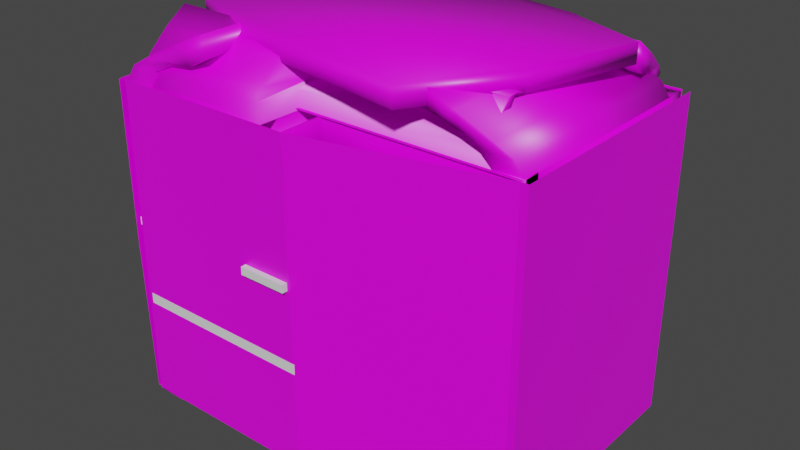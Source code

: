 # Source: Room2_6.blend  (saved by Blender 2.90.8; exported with 4.5.12 LTS)
import bpy
from mathutils import Matrix  # noqa: F401  (used for matrix-valued properties, if any)

bpy.ops.wm.read_factory_settings(use_empty=True)
scene = bpy.context.scene
scene.name = 'Scene'

# ---- collections
col_collection = bpy.data.collections.new('Collection'); scene.collection.children.link(col_collection)

# ---- images (referenced by path relative to the original .blend; pixels are not part of the script)
import os
ASSET_DIR = os.environ.get("B2B_ASSET_DIR", "")  # directory of the original .blend (textures are referenced by path, not embedded)
HERE = os.path.dirname(os.path.abspath(__file__))  # packed textures are extracted next to this script under _unpacked/

def load_image(name, relpath, width, height, colorspace="sRGB"):
    """Load a texture the original file referenced (path relative to the .blend, or extracted next to this script)."""
    p = next((c for c in (os.path.join(HERE, relpath), os.path.join(ASSET_DIR, relpath)) if relpath and os.path.exists(c)), "")
    if p:
        img = bpy.data.images.load(p, check_existing=True)
        img.name = name
    else:  # same state as the original file: an image datablock whose file is absent (Cycles renders it pink)
        img = bpy.data.images.new(name, width, height)
        img.source = "FILE"
        img.filepath = "//" + (relpath or name)
    img.colorspace_settings.name = colorspace
    return img
img_basecolor = load_image('baseColor', '', 2048, 2048, 'sRGB')
img_425_jpg = load_image('425.jpg', '425.jpg', 1024, 1024, 'sRGB')
img_medieval_blocks_03_diff_2k_jpg = load_image('medieval_blocks_03_diff_2k.jpg', 'textures/medieval_blocks_03_2k_jpg/medieval_blocks_03_diff_2k.jpg', 1024, 1024, 'sRGB')

# ---- materials (node trees are filled in below, after node groups)
mat_material = bpy.data.materials.new('Material')
mat_material.alpha_threshold = 0.0
mat_material.use_transparent_shadow = False
mat_material.line_color = (0.0, 0.0, 0.0, 1.0)
mat_material_004 = bpy.data.materials.new('Material.004')
mat_material_004.alpha_threshold = 0.0
mat_material_004.use_transparent_shadow = False
mat_material_004.line_color = (0.0, 0.0, 0.0, 1.0)

# ---- material node trees
mat_material.use_nodes = True; mat_material.node_tree.nodes.clear()
_N = mat_material.node_tree.nodes; _L = mat_material.node_tree.links
n0 = _N.new('ShaderNodeOutputMaterial'); n0.name = 'Material Output'; n0.location = (300, 300)
n1 = _N.new('ShaderNodeTexImage'); n1.name = 'Image Texture'; n1.location = (-364, 139)
n1.image = img_basecolor
n2 = _N.new('ShaderNodeTexImage'); n2.name = 'Image Texture.001'; n2.location = (-632, 249)
n2.image = img_425_jpg
n3 = _N.new('ShaderNodeBsdfPrincipled'); n3.name = 'Principled BSDF'; n3.location = (10, 300)
n3.distribution = 'GGX'
n3.subsurface_method = 'BURLEY'
n3.inputs[2].default_value = 0.4
n3.inputs[3].default_value = 1.45
n3.inputs[27].default_value = (0.0, 0.0, 0.0, 1.0)
n3.inputs[28].default_value = 1.0
n4 = _N.new('ShaderNodeTexImage'); n4.name = 'Image Texture.002'; n4.location = (-557, -165)
n4.image = img_medieval_blocks_03_diff_2k_jpg
_L.new(n3.outputs[0], n0.inputs[0])
_L.new(n4.outputs[0], n3.inputs[0])
n0.is_active_output = True
mat_material_004.use_nodes = True; mat_material_004.node_tree.nodes.clear()
_N = mat_material_004.node_tree.nodes; _L = mat_material_004.node_tree.links
n0 = _N.new('ShaderNodeOutputMaterial'); n0.name = 'Material Output'; n0.location = (300, 300)
n1 = _N.new('ShaderNodeBsdfPrincipled'); n1.name = 'Principled BSDF'; n1.location = (10, 300)
n1.distribution = 'GGX'
n1.subsurface_method = 'BURLEY'
n1.inputs[2].default_value = 0.4
n1.inputs[3].default_value = 1.45
n1.inputs[27].default_value = (0.0, 0.0, 0.0, 1.0)
n1.inputs[28].default_value = 1.0
_L.new(n1.outputs[0], n0.inputs[0])
n0.is_active_output = True

# ---- world
world_world = bpy.data.worlds.new('World'); scene.world = world_world
world_world.use_nodes = True; world_world.node_tree.nodes.clear()
_N = world_world.node_tree.nodes; _L = world_world.node_tree.links
n0 = _N.new('ShaderNodeOutputWorld'); n0.name = 'World Output'; n0.location = (300, 300)
n1 = _N.new('ShaderNodeBackground'); n1.name = 'Background'; n1.location = (10, 300)
n1.inputs[0].default_value = (0.05088, 0.05088, 0.05088, 1.0)
_L.new(n1.outputs[0], n0.inputs[0])
n0.is_active_output = True
world_world.color = (0.05088, 0.05088, 0.05088)
world_world.use_sun_shadow = False
world_world.sun_shadow_jitter_overblur = 0.0

# ---- meshes
me_cube_006 = bpy.data.meshes.new('Cube.006')
me_cube_006.from_pydata([(125.7, 2.082, 1.264), (125.7, 2.082, -1.0), (125.7, -1.39, 1.264), (125.7, -1.39, -1.0), (122.7, 2.082, 1.264), (122.7, 2.082, -1.0), (122.7, -1.39, 1.264), (122.7, -1.39, -1.0), (122.7, -1.34, -1.0), (125.7, -1.34, 1.264), (122.7, -1.34, 1.264), (125.7, -1.34, -1.0), (122.7, 2.017, 1.264), (125.7, 2.017, -1.0), (122.7, 2.017, -1.0), (125.7, 2.017, 1.264), (122.7, 0.1099, -1.0), (125.7, 0.09436, -1.0), (125.7, 0.5929, -1.0), (122.7, 0.5929, -1.0), (125.7, 2.082, 0.9056), (125.7, -1.39, 0.9056), (125.7, 2.082, 1.264), (125.7, -1.39, 1.264), (122.7, -1.39, 1.264), (125.7, -1.34, 1.264), (122.7, -1.34, 1.264), (122.7, 2.017, 1.264), (125.7, 2.017, 1.264), (125.7, 0.06489, 1.264), (125.7, 0.6824, 1.264), (125.7, 0.332, 1.264), (125.7, -1.39, 3.438), (122.7, -1.39, 3.438), (125.7, -1.34, 3.438), (122.7, 2.017, 3.438), (125.7, 2.082, 3.438), (125.7, 0.06483, 3.438), (122.7, -1.34, 3.438), (125.7, 2.017, 3.438), (125.7, 0.3319, 3.438), (125.7, 0.6823, 3.438)], [], [(6, 21, 2), (7, 8, 11), (11, 9, 21, 3), (8, 16, 17), (14, 5, 1), (14, 13, 18), (21, 7, 3), (7, 21, 6), (7, 11, 3), (21, 9, 2), (20, 0, 15, 13, 1), (8, 17, 11), (14, 1, 13), (15, 9, 11, 13), (14, 18, 19), (16, 8, 10, 12, 14, 19), (28, 22, 36, 39), (27, 26, 38, 35), (30, 28, 39, 41, 40, 37, 34, 25, 29, 31), (24, 23, 32, 33), (23, 25, 34, 32), (20, 1, 5, 4, 0)])
_uv = me_cube_006.uv_layers.new(name='UVMap')
_uv.uv.foreach_set('vector', [1.302, 0.5112, 1.302, 0.3267, 1.302, 0.5112, 1.302, -0.6547, 1.277, -0.6547, 1.277, -0.6547, 1.277, -0.6547, 1.277, 0.5112, 1.302, 0.3267, 1.302, -0.6547, 1.277, -0.6547, 0.5653, -0.6547, 0.573, -0.6547, -0.3711, -0.6547, -0.403, -0.6547, -0.403, -0.6547, -0.3711, -0.6547, -0.3711, -0.6547, 0.3281, -0.6547, 1.302, 0.3267, 1.302, -0.6547, 1.302, -0.6547, 1.302, -0.6547, 1.302, 0.3267, 1.302, 0.5112, 1.302, -0.6547, 1.277, -0.6547, 1.302, -0.6547, 1.302, 0.3267, 1.277, 0.5112, 1.302, 0.5112, -0.403, 0.3267, -0.403, 0.5112, -0.3711, 0.5112, -0.3711, -0.6547, -0.403, -0.6547, 1.277, -0.6547, 0.573, -0.6547, 1.277, -0.6547, -0.3711, -0.6547, -0.403, -0.6547, -0.3711, -0.6547, -0.3711, 0.5112, 1.277, 0.5112, 1.277, -0.6547, -0.3711, -0.6547, -0.3711, -0.6547, 0.3281, -0.6547, 0.3281, -0.6547, 0.5653, -0.6547, 1.277, -0.6547, 1.277, 0.5112, -0.3711, 0.5112, -0.3711, -0.6547, 0.3281, -0.6547, -0.3711, 0.5112, -0.403, 0.5112, -0.403, 1.631, -0.3711, 1.631, -0.3711, 0.5112, 1.277, 0.5112, 1.277, 1.631, -0.3711, 1.631, 0.2842, 0.5112, -0.3711, 0.5112, -0.3711, 1.631, 0.2842, 1.631, 0.4563, 1.631, 0.5875, 1.631, 1.277, 1.631, 1.277, 0.5112, 0.5874, 0.5112, 0.4563, 0.5112, 1.302, 0.5112, 1.302, 0.5112, 1.302, 1.631, 1.302, 1.631, 1.302, 0.5112, 1.277, 0.5112, 1.277, 1.631, 1.302, 1.631, -0.403, 0.3267, -0.403, -0.6547, -0.403, -0.6547, -0.403, 0.5112, -0.403, 0.5112])
me_cube_006.materials.append(mat_material)
me_cube_006.use_remesh_preserve_volume = False
me_cube_006.use_remesh_preserve_attributes = False
me_cube_006.use_mirror_vertex_groups = False
me_cube_006.update()
me_cube_002 = bpy.data.meshes.new('Cube.002')
me_cube_002.from_pydata([(-30.6, 2.082, 1.264), (-30.6, -2.046, 1.255), (-27.6, -1.884, -1.0), (-30.6, -1.995, -1.0), (-30.6, 1.997, -1.0), (-27.6, 1.997, -1.0), (-30.6, 1.997, 3.438), (-30.6, 2.082, 3.438), (-27.6, 1.997, 3.438), (-27.6, -1.885, 3.438), (-30.6, -2.047, 3.429), (-30.6, -1.995, 3.438), (-27.47, 2.082, 1.264), (-27.47, 2.082, -1.0), (-28.89, -1.39, 1.264), (-28.89, -1.39, -1.0), (-30.47, 2.082, 1.264), (-30.47, 2.082, -1.0), (-30.47, -1.39, 1.264), (-30.47, -1.39, -1.0), (-30.47, -1.34, -1.0), (-27.47, -1.34, 1.264), (-27.47, -1.34, -1.0), (-27.47, 2.017, -1.0), (-30.47, 2.017, -1.0), (-27.47, 2.017, 1.264), (-27.47, 2.082, 0.9056), (-28.89, -1.39, 0.9056), (-27.47, -1.34, 0.9056), (-27.47, 2.017, 0.9056)], [], [(3, 1, 10, 11), (2, 5, 8, 9), (4, 3, 11, 6), (0, 4, 6, 7), (19, 20, 22), (27, 28, 21), (26, 12, 16), (24, 17, 13), (29, 26, 12), (23, 26, 13), (15, 22, 28), (19, 22, 15), (27, 21, 14), (16, 17, 26), (17, 13, 26), (24, 13, 23), (29, 12, 25), (5, 2, 3, 4), (23, 29, 26), (15, 28, 27), (18, 19, 15, 27, 14)])
_uv = me_cube_002.uv_layers.new(name='UVMap')
_uv.uv.foreach_set('vector', [-0.4302, -0.6015, -0.4605, 0.7828, -0.4606, 2.117, -0.4302, 2.122, -0.4302, -0.6015, 1.522, -0.6015, 1.522, 2.122, -0.4302, 2.122, 1.522, -0.6015, -0.4302, -0.6015, -0.4302, 2.122, 1.522, 2.122, 1.572, 0.7881, 1.522, -0.6015, 1.522, 2.122, 1.572, 2.122, -0.4605, -0.6014, -0.431, -0.6014, -0.431, -0.6014, -0.4605, 0.5683, -0.431, 0.5683, -0.431, 0.7881, 1.572, 0.5683, 1.572, 0.7881, 1.572, 0.7881, 1.534, -0.6014, 1.572, -0.6014, 1.572, -0.6014, 1.534, 0.5683, 1.572, 0.5683, 1.572, 0.7881, 1.534, -0.6014, 1.572, 0.5683, 1.572, -0.6014, -0.4605, -0.6014, -0.431, -0.6014, -0.431, 0.5683, -0.4605, -0.6014, -0.431, -0.6014, -0.4605, -0.6014, -0.4605, 0.5683, -0.431, 0.7881, -0.4605, 0.7881, 1.572, 0.7881, 1.572, -0.6014, 1.572, 0.5683, 1.572, -0.6014, 1.572, -0.6014, 1.572, 0.5683, 1.534, -0.6014, 1.572, -0.6014, 1.534, -0.6014, 1.534, 0.5683, 1.572, 0.7881, 1.534, 0.7881, 1.522, -0.6015, -0.4302, -0.6015, -0.4302, -0.6015, 1.522, -0.6015, 1.534, -0.6014, 1.534, 0.5683, 1.572, 0.5683, -0.4605, -0.6014, -0.431, 0.5683, -0.4605, 0.5683, -0.4605, 0.7881, -0.4605, -0.6014, -0.4605, -0.6014, -0.4605, 0.5683, -0.4605, 0.7881])
me_cube_002.materials.append(mat_material)
me_cube_002.materials.append(mat_material_004)
me_cube_002.use_remesh_preserve_volume = False
me_cube_002.use_remesh_preserve_attributes = False
me_cube_002.use_mirror_vertex_groups = False
me_cube_002.update()
me_cube_004 = bpy.data.meshes.new('Cube.004')
me_cube_004.from_pydata([(-28.8, -2.006, 1.264), (-28.8, -2.006, -1.0), (-28.8, -2.007, 1.264), (-28.8, -2.007, -1.0), (122.7, -1.39, 1.264), (122.7, -1.39, -1.0), (122.7, -1.34, -1.0), (122.7, -1.34, 1.264), (122.7, -1.39, 3.438), (122.7, -1.34, 3.438), (-28.8, -2.008, 3.438), (-28.8, -2.006, 3.438), (-27.6, -1.339, 3.438), (-30.6, -1.39, 3.429), (-30.6, -1.339, 3.438), (122.7, -1.39, 3.438), (122.7, -1.34, 3.438), (-28.8, -1.339, 3.438), (-28.8, -1.39, 3.438), (46.93, -1.339, 1.264), (46.93, -1.339, -1.0), (46.93, -1.339, 3.438), (46.4, -1.392, 1.264), (46.4, -1.392, -1.0), (46.4, -1.392, 3.438), (46.93, -2.006, 1.264), (46.93, -2.006, -1.0), (46.93, -2.006, 3.438), (46.4, -2.008, 1.264), (46.4, -2.008, -1.0), (46.4, -2.008, 3.438)], [], [(28, 29, 3, 2), (26, 5, 4, 25), (25, 4, 8, 27), (28, 2, 10, 30), (13, 18, 15, 16, 17, 12, 14), (7, 19, 21, 9), (7, 6, 20, 19), (19, 22, 24, 21), (19, 20, 23, 22), (0, 25, 27, 11), (1, 26, 25, 0), (22, 28, 30, 24), (22, 23, 29, 28)])
_uv = me_cube_004.uv_layers.new(name='UVMap')
_uv.uv.foreach_set('vector', [0.4158, 0.5192, 0.4158, -0.7933, 1.928, -0.7933, 1.928, 0.5192, 0.4053, -0.7933, -1.117, -0.7933, -1.117, 0.5192, 0.4053, 0.5192, 0.4053, 0.5192, -1.117, 0.5192, -1.117, 1.779, 0.4053, 1.779, 0.4158, 0.5192, 1.928, 0.5192, 1.928, 1.779, 0.4159, 1.779, 1.964, 1.774, 1.928, 1.779, -1.117, 1.779, -1.117, 1.779, 1.928, 1.779, 1.903, 1.779, 1.964, 1.779, -1.117, 0.5192, 0.4053, 0.5192, 0.4053, 1.779, -1.117, 1.779, -1.117, 0.5192, -1.117, -0.7933, 0.4053, -0.7933, 0.4053, 0.5192, 0.5871, 0.3148, 0.6168, 0.3148, 0.6168, 1.594, 0.5871, 1.594, 0.5871, 0.3148, 0.5871, -1.017, 0.6168, -1.017, 0.6168, 0.3148, 1.928, 0.5192, 0.4053, 0.5192, 0.4053, 1.779, 1.928, 1.779, 1.928, -0.7933, 0.4053, -0.7933, 0.4053, 0.5192, 1.928, 0.5192, 0.6168, 0.3148, 0.9624, 0.3148, 0.9624, 1.594, 0.6168, 1.594, 0.6168, 0.3148, 0.6168, -1.017, 0.9624, -1.017, 0.9624, 0.3148])
me_cube_004.materials.append(mat_material)
me_cube_004.use_remesh_preserve_volume = False
me_cube_004.use_remesh_preserve_attributes = False
me_cube_004.use_mirror_vertex_groups = False
me_cube_004.update()
me_cube_008 = bpy.data.meshes.new('Cube.008')
me_cube_008.from_pydata([(-27.6, 2.082, 1.264), (-27.6, 2.082, -1.0), (122.7, 2.082, 1.264), (122.7, 2.082, -1.0), (-27.6, 1.997, -1.0), (-27.6, 1.997, 1.264), (122.7, 2.017, 1.264), (122.7, 2.017, -1.0), (-27.6, 2.082, 3.438), (-27.6, 1.997, 3.438), (122.7, 2.017, 3.438), (122.7, 2.082, 3.438)], [], [(4, 7, 6), (3, 1, 0), (4, 6, 5), (3, 0, 2), (2, 0, 8, 11), (5, 6, 10, 9)])
_uv = me_cube_008.uv_layers.new(name='UVMap')
_uv.uv.foreach_set('vector', [-1.018, -0.7242, 2.083, -0.7242, 2.083, 0.6235, 2.083, -0.7242, -1.018, -0.7242, -1.018, 0.6235, -1.018, -0.7242, 2.083, 0.6235, -1.018, 0.6235, 2.083, -0.7242, -1.018, 0.6235, 2.083, 0.6235, 2.083, 0.6235, -1.018, 0.6235, -1.018, 1.917, 2.083, 1.917, -1.018, 0.6235, 2.083, 0.6235, 2.083, 1.917, -1.018, 1.917])
me_cube_008.materials.append(mat_material)
me_cube_008.use_remesh_preserve_volume = False
me_cube_008.use_remesh_preserve_attributes = False
me_cube_008.use_mirror_vertex_groups = False
me_cube_008.update()
me_cube_011 = bpy.data.meshes.new('Cube.011')
me_cube_011.from_pydata([(-1.0, -1.0, 12.8), (1.0, -1.0, 12.8), (-1.0, -23.55, 12.8), (1.0, -23.55, 12.8), (-2.97, -1.914, 17.3), (-3.881, -1.914, 16.32), (-2.97, -24.46, 17.3), (-3.881, -24.46, 16.32), (-1.513, -24.0, 14.5), (-1.513, -1.457, 14.5), (0.487, -1.457, 14.5), (0.487, -24.0, 14.5), (-2.661, -24.23, 15.53), (-0.6615, -1.686, 15.53), (-2.661, -1.686, 15.53), (-0.6615, -24.23, 15.53), (-5.309, -1.914, 18.95), (-5.588, -1.914, 16.97), (-5.309, -24.46, 18.95), (-5.588, -24.46, 16.97), (-1.0, -23.67, 12.8), (-23.55, -26.57, 12.8), (-23.55, -28.57, 12.8), (-1.914, -19.7, 17.3), (-24.46, -24.6, 17.3), (-24.46, -23.37, 15.72), (-24.0, -26.06, 14.5), (-1.457, -23.16, 14.5), (-24.0, -28.06, 14.5), (-24.12, -25.06, 15.53), (-1.686, -22.01, 15.53), (-24.23, -26.91, 15.53), (-1.914, -18.36, 17.43), (-1.914, -17.11, 16.93), (-24.46, -22.26, 18.95), (-24.46, -21.98, 16.97), (-23.24, -28.74, 12.8), (-25.24, -28.74, 12.8), (-23.24, 0.6624, 12.8), (-25.24, 0.6624, 12.8), (-21.27, -27.83, 17.3), (-20.04, -27.83, 15.72), (-21.27, 1.576, 17.3), (-20.04, 1.576, 15.72), (-22.73, 1.119, 14.5), (-22.73, -28.29, 14.5), (-24.73, -28.29, 14.5), (-24.73, 1.119, 14.5), (-21.58, 1.348, 15.53), (-23.58, -28.06, 15.53), (-21.58, -28.06, 15.53), (-23.58, 1.348, 15.53), (-18.93, -27.83, 18.95), (-18.65, -27.83, 16.97), (-18.93, 1.576, 18.95), (-18.65, 1.576, 16.97), (-23.24, -1.098, 12.8), (-23.24, 0.9023, 12.8), (-0.6911, -1.098, 12.8), (-0.6911, 0.9023, 12.8), (-22.32, -3.068, 17.3), (-22.32, -4.297, 15.72), (0.223, -3.068, 17.3), (0.223, -4.297, 15.72), (-0.234, -1.611, 14.5), (-22.78, -1.611, 14.5), (-22.78, 0.3893, 14.5), (-0.234, 0.3893, 14.5), (-0.005541, -2.759, 15.53), (-22.55, -0.7592, 15.53), (-22.55, -2.759, 15.53), (-0.005541, -0.7592, 15.53), (-22.32, -5.407, 18.95), (-22.32, -5.685, 16.97), (0.223, -5.407, 18.95), (0.223, -5.685, 16.97), (-14.11, -23.88, 12.8), (-14.2, -19.92, 17.3), (-14.29, -23.37, 14.5), (-13.78, -22.22, 15.53), (-15.02, -22.26, 18.95), (-14.71, -21.01, 18.42), (-14.17, -28.57, 12.8), (-15.08, -24.6, 17.3), (-14.62, -28.06, 14.5), (-14.85, -26.91, 15.53), (-15.08, -22.26, 18.95), (-14.91, -21.98, 16.97), (-1.32, -21.68, 12.8), (-1.0, -22.05, 12.8), (-2.192, -18.82, 16.81), (-1.929, -18.75, 17.22), (-1.697, -21.25, 14.2), (-1.815, -20.93, 14.7), (-1.457, -21.54, 14.5), (-1.952, -20.24, 15.32), (-2.031, -19.8, 15.75), (-1.686, -20.4, 15.53), (-14.11, -22.21, 12.8), (-13.8, -21.88, 12.8), (-14.0, -18.99, 17.2), (-14.37, -19.67, 16.81), (-14.37, -19.14, 17.61), (-13.9, -21.46, 14.2), (-14.24, -21.79, 14.19), (-14.3, -21.49, 14.8), (-13.94, -21.14, 14.7), (-14.0, -20.04, 15.78), (-13.99, -20.45, 15.32), (-14.34, -21.02, 15.22), (-14.35, -20.38, 15.84), (-14.48, -26.57, 12.8), (-14.16, -26.25, 12.8), (-14.98, -23.3, 15.46), (-15.08, -24.51, 15.58), (-14.52, -25.83, 14.2), (-14.94, -26.06, 14.5), (-14.63, -25.27, 14.8), (-14.66, -21.44, 15.74), (-14.7, -24.79, 15.23), (-14.99, -25.06, 15.53)], [(17, 35)], [(14, 12, 7, 5), (4, 5, 17, 16), (15, 13, 4, 6), (13, 14, 5, 4), (12, 15, 6, 7), (2, 3, 11, 8), (1, 0, 9, 10), (3, 1, 10, 11), (0, 2, 8, 9), (8, 11, 15, 12), (10, 9, 14, 13), (11, 10, 13, 15), (9, 8, 12, 14), (16, 17, 19, 18), (5, 7, 19, 17), (7, 6, 18, 19), (6, 4, 16, 18), (116, 26, 29, 120), (91, 102, 81, 33), (79, 30, 23, 77), (96, 107, 100, 90), (29, 31, 24, 25), (21, 22, 28, 26), (88, 99, 103, 92), (76, 20, 27, 78), (114, 25, 35, 87), (26, 28, 31, 29), (98, 112, 115, 104), (78, 27, 30, 79), (86, 87, 35, 34), (120, 29, 25, 114), (25, 24, 34, 35), (77, 23, 32, 80), (50, 48, 43, 41), (40, 41, 53, 52), (51, 49, 40, 42), (49, 50, 41, 40), (48, 51, 42, 43), (38, 39, 47, 44), (37, 36, 45, 46), (39, 37, 46, 47), (36, 38, 44, 45), (44, 47, 51, 48), (46, 45, 50, 49), (47, 46, 49, 51), (45, 44, 48, 50), (52, 53, 55, 54), (41, 43, 55, 53), (43, 42, 54, 55), (42, 40, 52, 54), (70, 68, 63, 61), (60, 61, 73, 72), (71, 69, 60, 62), (69, 70, 61, 60), (68, 71, 62, 63), (58, 59, 67, 64), (57, 56, 65, 66), (59, 57, 66, 67), (56, 58, 64, 65), (64, 67, 71, 68), (66, 65, 70, 69), (67, 66, 69, 71), (65, 64, 68, 70), (72, 73, 75, 74), (61, 63, 75, 73), (63, 62, 74, 75), (62, 60, 72, 74), (83, 77, 80, 86), (93, 106, 108, 95), (32, 33, 81, 80), (27, 94, 97, 30), (84, 78, 79, 85), (30, 97, 91, 23), (82, 76, 78, 84), (85, 79, 77, 83), (23, 91, 33, 32), (31, 85, 83, 24), (22, 82, 84, 28), (28, 84, 85, 31), (24, 83, 86, 34), (110, 118, 113, 101), (80, 81, 87, 86), (111, 21, 26, 116), (102, 114, 87, 81), (105, 117, 119, 109), (92, 93, 94), (95, 96, 97), (100, 101, 102), (103, 104, 105, 106), (107, 108, 109, 110), (115, 116, 117), (118, 119, 120), (94, 89, 88, 92), (97, 94, 93, 95), (106, 93, 92, 103), (91, 97, 96, 90), (107, 96, 95, 108), (90, 100, 102, 91), (117, 105, 104, 115), (118, 110, 109, 119), (105, 109, 108, 106), (98, 104, 103, 99), (110, 101, 100, 107), (101, 113, 114, 102), (116, 120, 119, 117), (111, 116, 115, 112), (120, 114, 113, 118), (20, 89, 94, 27)])
me_cube_011.polygons.foreach_set('use_smooth', [True] * 108)
_k = {(2, 3): 1.0, (1, 3): 1.0, (0, 2): 1.0, (7, 12): 1.0, (2, 8): 1.0, (8, 12): 1.0, (21, 22): 1.0, (22, 82): 1.0, (25, 29): 1.0, (21, 26): 1.0, (26, 29): 1.0, (38, 39): 1.0, (37, 39): 1.0, (36, 38): 1.0, (43, 48): 1.0, (38, 44): 1.0, (44, 48): 1.0, (58, 59): 1.0, (57, 59): 1.0, (56, 58): 1.0, (63, 68): 1.0, (58, 64): 1.0, (64, 68): 1.0, (20, 76): 1.0, (76, 82): 1.0, (88, 99): 1.0, (98, 112): 1.0, (21, 111): 1.0}
me_cube_011.attributes.new('crease_edge', 'FLOAT', 'EDGE').data.foreach_set('value', [_k.get((min(e.vertices), max(e.vertices)), 0.0) for e in me_cube_011.edges])
_uv = me_cube_011.uv_layers.new(name='UVMap')
_uv.uv.foreach_set('vector', [-1.044, 0.5978, 1.631, 0.5978, 1.658, 0.7817, -1.017, 0.7817, 0.436, 0.3976, 0.436, 0.5887, 0.436, 0.5887, 0.436, 0.3976, 1.191, 0.5887, 1.191, 0.5887, 1.191, 0.5887, 1.191, 0.5887, 0.436, 0.3976, 0.436, 0.5887, 0.436, 0.5887, 0.436, 0.3976, 1.191, 0.5887, 1.191, 0.3976, 1.191, 0.3976, 1.191, 0.5887, 1.191, 0.5887, 1.191, 0.3976, 1.191, 0.3976, 1.191, 0.5887, 0.436, 0.3976, 0.436, 0.5887, 0.436, 0.5887, 0.436, 0.3976, 1.191, 0.5887, 1.191, 0.5887, 1.191, 0.5887, 1.191, 0.5887, -1.125, 0.205, 1.549, 0.205, 1.603, 0.4149, -1.071, 0.4149, 1.191, 0.5887, 1.191, 0.3976, 1.191, 0.3976, 1.191, 0.5887, 0.436, 0.3976, 0.436, 0.5887, 0.436, 0.5887, 0.436, 0.3976, 1.191, 0.5887, 1.191, 0.5887, 1.191, 0.5887, 1.191, 0.5887, -1.071, 0.4149, 1.603, 0.4149, 1.631, 0.5978, -1.044, 0.5978, -1.017, 1.241, -1.017, 1.003, 1.658, 1.003, 1.658, 1.241, -1.017, 0.7817, 1.658, 0.7817, 1.658, 1.003, -1.017, 1.003, 1.191, 0.5887, 1.191, 0.3976, 1.191, 0.3976, 1.191, 0.5887, 1.191, 0.5887, 1.191, 0.5887, 1.191, 0.5887, 1.191, 0.5887, 0.5813, 0.395, 1.878, 0.395, 1.911, 0.6156, 0.6137, 0.6156, -1.282, 0.7502, 0.5931, 0.8769, 0.5931, 1.105, -1.282, 1.105, 1.191, 0.5887, 1.191, 0.5887, 1.191, 0.5887, 1.191, 0.5887, -1.263, 0.6486, 0.5184, 0.6445, 0.5422, 0.8084, -1.24, 0.8043, 1.191, 0.5887, 1.191, 0.3976, 1.191, 0.3976, 1.191, 0.5887, 1.191, 0.5887, 1.191, 0.3976, 1.191, 0.3976, 1.191, 0.5887, -1.367, 0.1418, 0.4179, 0.1418, 0.471, 0.3507, -1.312, 0.3507, 1.191, 0.5887, 1.191, 0.5887, 1.191, 0.5887, 1.191, 0.5887, 0.6407, 0.703, 1.944, 0.8374, 1.944, 1.105, 0.6018, 1.105, 1.191, 0.5887, 1.191, 0.3976, 1.191, 0.3976, 1.191, 0.5887, 0.4465, 0.1295, 1.076, 0.1274, 1.043, 0.36, 0.3831, 0.3557, 1.191, 0.5887, 1.191, 0.5887, 1.191, 0.5887, 1.191, 0.5887, 0.6018, 1.391, 0.6018, 1.105, 1.944, 1.105, 1.944, 1.391, 0.6137, 0.6156, 1.911, 0.6156, 1.944, 0.8374, 0.6169, 0.6735, 1.191, 0.5887, 1.191, 0.3976, 1.191, 0.3976, 1.191, 0.5887, 1.191, 0.5887, 1.191, 0.5887, 1.191, 0.5887, 1.191, 0.5887, -0.8405, 0.5826, 1.419, 0.5826, 1.442, 0.7379, -0.8176, 0.7379, 0.436, 0.3976, 0.436, 0.5887, 0.436, 0.5887, 0.436, 0.3976, 1.191, 0.5887, 1.191, 0.5887, 1.191, 0.5887, 1.191, 0.5887, 0.436, 0.3976, 0.436, 0.5887, 0.436, 0.5887, 0.436, 0.3976, 1.191, 0.5887, 1.191, 0.3976, 1.191, 0.3976, 1.191, 0.5887, 1.191, 0.5887, 1.191, 0.3976, 1.191, 0.3976, 1.191, 0.5887, 0.436, 0.3976, 0.436, 0.5887, 0.436, 0.5887, 0.436, 0.3976, 1.191, 0.5887, 1.191, 0.5887, 1.191, 0.5887, 1.191, 0.5887, -0.9092, 0.2508, 1.35, 0.2508, 1.396, 0.4281, -0.8634, 0.4281, 1.191, 0.5887, 1.191, 0.3976, 1.191, 0.3976, 1.191, 0.5887, 0.436, 0.3976, 0.436, 0.5887, 0.436, 0.5887, 0.436, 0.3976, 1.191, 0.5887, 1.191, 0.5887, 1.191, 0.5887, 1.191, 0.5887, -0.8634, 0.4281, 1.396, 0.4281, 1.419, 0.5826, -0.8405, 0.5826, -0.8176, 1.126, -0.8176, 0.9252, 1.442, 0.9252, 1.442, 1.126, -0.8176, 0.7379, 1.442, 0.7379, 1.442, 0.9252, -0.8176, 0.9252, 1.191, 0.5887, 1.191, 0.3976, 1.191, 0.3976, 1.191, 0.5887, 1.191, 0.5887, 1.191, 0.5887, 1.191, 0.5887, 1.191, 0.5887, -0.4645, -0.4497, 1.435, -0.4497, 1.435, -0.08598, -0.4645, -0.08598, 0.436, 0.3976, 0.436, 0.5887, 0.436, 0.5887, 0.436, 0.3976, 1.191, 0.5887, 1.191, 0.5887, 1.191, 0.5887, 1.191, 0.5887, 0.436, 0.3976, 0.436, 0.5887, 0.436, 0.5887, 0.436, 0.3976, 1.191, 0.5887, 1.191, 0.3976, 1.191, 0.3976, 1.191, 0.5887, 1.191, 0.5887, 1.191, 0.3976, 1.191, 0.3976, 1.191, 0.5887, 0.436, 0.3976, 0.436, 0.5887, 0.436, 0.5887, 0.436, 0.3976, 1.191, 0.5887, 1.191, 0.5887, 1.191, 0.5887, 1.191, 0.5887, -0.4645, -0.999, 1.435, -0.999, 1.435, -0.7025, -0.4645, -0.7025, 1.191, 0.5887, 1.191, 0.3976, 1.191, 0.3976, 1.191, 0.5887, 0.436, 0.3976, 0.436, 0.5887, 0.436, 0.5887, 0.436, 0.3976, 1.191, 0.5887, 1.191, 0.5887, 1.191, 0.5887, 1.191, 0.5887, -0.4645, -0.7025, 1.435, -0.7025, 1.435, -0.4497, -0.4645, -0.4497, -0.4645, 0.6224, -0.4645, 0.298, 1.435, 0.298, 1.435, 0.6224, -0.4645, -0.08598, 1.435, -0.08598, 1.435, 0.298, -0.4645, 0.298, 1.191, 0.5887, 1.191, 0.3976, 1.191, 0.3976, 1.191, 0.5887, 1.191, 0.5887, 1.191, 0.5887, 1.191, 0.5887, 1.191, 0.5887, 1.191, 0.5887, 1.191, 0.5887, 1.191, 0.5887, 1.191, 0.5887, -1.295, 0.4392, 0.4886, 0.4393, 0.508, 0.5713, -1.275, 0.5713, -1.282, 1.391, -1.282, 1.105, 0.5931, 1.105, 0.5931, 1.391, 0.436, 0.3976, 0.436, 0.5523, 0.436, 0.5517, 0.436, 0.3976, 1.191, 0.5887, 1.191, 0.5887, 1.191, 0.5887, 1.191, 0.5887, 0.436, 0.3976, 0.436, 0.5517, 0.436, 0.5412, 0.436, 0.3976, 1.191, 0.5887, 1.191, 0.5887, 1.191, 0.5887, 1.191, 0.5887, 1.191, 0.5887, 1.191, 0.5887, 1.191, 0.5887, 1.191, 0.5887, 0.436, 0.3976, 0.436, 0.4834, 0.436, 0.5887, 0.436, 0.3976, 1.191, 0.5887, 1.191, 0.5887, 1.191, 0.5887, 1.191, 0.5887, 1.191, 0.5887, 1.191, 0.5887, 1.191, 0.5887, 1.191, 0.5887, 1.191, 0.5887, 1.191, 0.5887, 1.191, 0.5887, 1.191, 0.5887, 1.191, 0.5887, 1.191, 0.5887, 1.191, 0.5887, 1.191, 0.5887, 0.1566, 0.6306, 0.3386, 0.6269, 0.653, 0.589, 0.04247, 0.7899, 0.4782, 1.198, 0.2624, 1.077, 0.4274, 0.8592, 0.4798, 1.208, 0.516, 0.1418, 1.813, 0.1418, 1.878, 0.395, 0.5813, 0.395, -0.04423, 0.9203, 0.8477, 0.638, 0.4274, 0.8592, 0.2624, 1.077, 0.3366, 0.4579, 0.9623, 0.4627, 0.8902, 0.5381, 0.2605, 0.5288, 0.436, 0.5858, 0.436, 0.5887, 0.436, 0.5523, 0.436, 0.5811, 0.436, 0.5887, 0.436, 0.5517, 0.5422, 0.8084, 0.579, 0.7421, 0.592, 0.8302, 0.471, 0.3507, 0.5124, 0.3359, 0.5277, 0.395, 0.4839, 0.395, 0.5181, 0.6589, 0.5536, 0.5696, 0.5436, 0.5023, 0.5604, 0.6156, 0.5211, 0.3638, 0.5813, 0.395, 0.5379, 0.395, 0.5618, 1.006, 0.5665, 0.598, 0.6137, 0.6156, 0.436, 0.5523, 0.436, 0.5525, 0.436, 0.5887, 0.436, 0.5887, 0.436, 0.5517, 0.436, 0.5523, 0.436, 0.5887, 0.436, 0.5887, 0.4886, 0.4393, -1.295, 0.4392, -1.312, 0.3507, 0.471, 0.3507, 0.436, 0.5412, 0.436, 0.5517, 0.436, 0.5887, 0.436, 0.5887, 0.5184, 0.6445, -1.263, 0.6486, -1.275, 0.5713, 0.508, 0.5713, -1.24, 0.8043, 0.5422, 0.8084, 0.5931, 0.8769, -1.282, 0.7502, 0.9623, 0.4627, 0.3366, 0.4579, 0.3831, 0.3557, 1.043, 0.36, 0.3386, 0.6269, 0.1566, 0.6306, 0.2605, 0.5288, 0.8902, 0.5381, 0.5302, 0.4122, 0.5436, 0.5023, 0.508, 0.5713, 0.4886, 0.4393, 0.4623, 0.1418, 0.5124, 0.3359, 0.471, 0.3507, 0.4179, 0.1418, 0.5625, 0.6302, 0.579, 0.7421, 0.5422, 0.8084, 0.5184, 0.6445, 0.04247, 0.7899, 0.653, 0.589, 0.8477, 0.638, -0.04423, 0.9203, 0.5813, 0.395, 0.6137, 0.6156, 0.5665, 0.598, 0.5529, 0.5064, 0.516, 0.1418, 0.5813, 0.395, 0.5279, 0.3621, 0.4742, 0.1542, 0.6137, 0.6156, 0.6169, 0.6735, 0.6018, 0.8374, 0.6018, 0.8374, 0.436, 0.3976, 0.436, 0.5525, 0.436, 0.5523, 0.436, 0.3976])
me_cube_011.materials.append(mat_material)
me_cube_011.use_remesh_fix_poles = True
me_cube_011.use_remesh_preserve_attributes = False
me_cube_011.use_mirror_vertex_groups = False
me_cube_011.update()
me_cube = bpy.data.meshes.new('Cube')
me_cube.from_pydata([(-1.0, -1.0, -1.0), (-1.0, -1.0, 12.8), (-1.0, 1.0, -1.0), (-1.0, 1.0, 12.8), (1.0, -1.0, -1.0), (1.0, -1.0, 12.8), (1.0, 1.0, -1.0), (1.0, 1.0, 12.8), (-1.0, -1.0, 11.17), (-1.0, 1.0, 11.17), (1.0, 1.0, 11.17), (1.0, -1.0, 11.17), (-1.0, -23.55, 11.17), (-1.0, -23.55, 12.8), (1.0, -23.55, 12.8), (1.0, -23.55, 11.17), (-1.0, -21.88, -1.0), (-1.0, -21.88, 12.8), (1.0, -21.88, -1.0), (1.0, -21.88, 12.8), (-1.0, -23.88, -1.0), (-1.0, -23.88, 12.8), (1.0, -23.88, -1.0), (1.0, -23.88, 12.8), (-1.0, -21.88, 11.17), (1.0, -21.88, 11.17), (1.0, -23.88, 11.17), (-1.0, -23.88, 11.17), (-23.55, -26.35, 11.17), (-23.55, -26.35, 12.8), (-23.55, -28.71, 12.8), (-23.55, -28.71, 11.17), (-23.24, -26.71, -1.0), (-23.24, -26.57, 12.8), (-23.24, -28.71, -1.0), (-23.24, -28.57, 12.8), (-25.24, -26.71, -1.0), (-25.24, -21.88, 12.8), (-25.24, -28.71, -1.0), (-25.24, -23.88, 12.8), (-23.24, -26.71, 11.17), (-23.24, -28.71, 11.17), (-25.24, -28.71, 11.17), (-25.24, -26.71, 11.17), (-23.24, 0.6624, 11.17), (-23.24, 0.6624, 12.8), (-25.24, 0.6624, 12.8), (-25.24, 0.6624, 11.17), (-23.24, -1.098, -1.0), (-23.24, -1.098, 12.8), (-25.24, -1.098, -1.0), (-25.24, -1.098, 12.8), (-23.24, 0.9023, -1.0), (-23.24, 0.9023, 12.8), (-25.24, 0.9023, -1.0), (-25.24, 0.9023, 12.8), (-23.24, -1.098, 11.17), (-25.24, -1.098, 11.17), (-25.24, 0.9023, 11.17), (-23.24, 0.9023, 11.17), (-0.6911, -1.098, 11.17), (-0.6911, -1.098, 12.8), (-0.6911, 0.9023, 12.8), (-0.6911, 0.9023, 11.17), (-12.27, -23.88, 12.8), (-12.27, -23.88, 11.17), (-14.14, -21.88, 12.8), (-14.14, -21.88, 11.17), (-12.31, -28.71, 12.8), (-14.18, -26.35, 12.8), (-12.31, -28.71, 11.17), (-14.18, -26.35, 11.17)], [], [(8, 1, 3, 9), (9, 3, 7, 10), (10, 7, 5, 11), (11, 5, 14, 15), (2, 6, 4, 0), (7, 3, 1, 5), (4, 11, 8, 0), (6, 10, 11, 4), (2, 9, 10, 6), (0, 8, 9, 2), (15, 14, 13, 12), (8, 11, 15, 12), (1, 8, 12, 13), (24, 17, 19, 25), (25, 19, 23, 26), (26, 23, 21, 27), (70, 68, 30, 31), (18, 22, 20, 16), (23, 19, 17, 21), (20, 27, 24, 16), (22, 26, 27, 20), (18, 25, 26, 22), (16, 24, 25, 18), (31, 30, 29, 28), (71, 70, 31, 28), (69, 71, 28, 29), (40, 33, 35, 41), (41, 35, 39, 42), (42, 39, 37, 43), (43, 37, 46, 47), (34, 38, 36, 32), (39, 35, 33, 37), (36, 43, 40, 32), (38, 42, 43, 36), (34, 41, 42, 38), (32, 40, 41, 34), (47, 46, 45, 44), (40, 43, 47, 44), (33, 40, 44, 45), (56, 49, 51, 57), (57, 51, 55, 58), (58, 55, 53, 59), (59, 53, 62, 63), (50, 54, 52, 48), (55, 51, 49, 53), (52, 59, 56, 48), (54, 58, 59, 52), (50, 57, 58, 54), (48, 56, 57, 50), (63, 62, 61, 60), (56, 59, 63, 60), (49, 56, 60, 61), (17, 24, 67, 66), (24, 27, 65, 67), (27, 21, 64, 65), (66, 67, 71, 69), (67, 65, 70, 71), (65, 64, 68, 70)])
me_cube.polygons.foreach_set('use_smooth', [True] * 58)
_k = {(1, 8): 1.0, (8, 11): 1.0, (12, 13): 1.0, (13, 14): 1.0, (12, 15): 1.0, (5, 14): 1.0, (11, 15): 1.0, (1, 13): 1.0, (8, 12): 1.0, (17, 24): 1.0, (24, 27): 1.0, (28, 29): 1.0, (29, 30): 1.0, (28, 31): 1.0, (30, 68): 1.0, (27, 65): 1.0, (29, 69): 1.0, (24, 67): 1.0, (33, 40): 1.0, (40, 43): 1.0, (44, 45): 1.0, (45, 46): 1.0, (44, 47): 1.0, (37, 46): 1.0, (43, 47): 1.0, (33, 45): 1.0, (40, 44): 1.0, (49, 56): 1.0, (56, 59): 1.0, (60, 61): 1.0, (61, 62): 1.0, (60, 63): 1.0, (53, 62): 1.0, (59, 63): 1.0, (49, 61): 1.0, (56, 60): 1.0, (21, 64): 1.0, (65, 70): 1.0, (17, 66): 1.0, (67, 71): 1.0, (64, 68): 1.0, (66, 69): 1.0, (31, 70): 1.0, (28, 71): 1.0}
me_cube.attributes.new('crease_edge', 'FLOAT', 'EDGE').data.foreach_set('value', [_k.get((min(e.vertices), max(e.vertices)), 0.0) for e in me_cube.edges])
_uv = me_cube.uv_layers.new(name='UVMap')
_uv.uv.foreach_set('vector', [0.4045, 1.003, 0.4045, 1.159, 0.5955, 1.159, 0.5955, 1.003, 0.4045, 1.003, 0.4045, 1.159, 0.5955, 1.159, 0.5955, 1.003, 0.5955, 1.003, 0.5955, 1.159, 0.4045, 1.159, 0.4045, 1.003, 0.4045, 1.003, 0.4045, 1.159, 0.4045, 1.159, 0.4045, 1.003, 0.4045, 0.5955, 0.5955, 0.5955, 0.5955, 0.4045, 0.4045, 0.4045, 0.5955, 0.5955, 0.4045, 0.5955, 0.4045, 0.4045, 0.5955, 0.4045, -0.1572, 1.478, -0.1572, -0.4784, 0.1644, -0.4784, 0.1644, 1.478, 0.5955, -0.1593, 0.5955, 1.003, 0.4045, 1.003, 0.4045, -0.1593, 0.4045, -0.1593, 0.4045, 1.003, 0.5955, 1.003, 0.5955, -0.1593, 0.1644, 1.478, 0.1644, -0.4784, 0.486, -0.4784, 0.486, 1.478, 0.5955, 1.003, 0.5955, 1.159, 0.4045, 1.159, 0.4045, 1.003, -1.541, 0.01278, -1.541, -0.3069, 2.062, -0.3069, 2.062, 0.01278, -1.541, 0.2741, -1.541, 0.01278, 2.062, 0.01278, 2.062, 0.2741, 0.4045, 1.003, 0.4045, 1.159, 0.5955, 1.159, 0.5955, 1.003, 0.4045, 1.003, 0.4045, 1.159, 0.5955, 1.159, 0.5955, 1.003, 0.5955, 1.003, 0.5955, 1.159, 0.4045, 1.159, 0.4045, 1.003, 0.4045, 1.003, 0.4045, 1.159, 0.4045, 1.159, 0.4045, 1.003, 0.4045, 0.5955, 0.5955, 0.5955, 0.5955, 0.4045, 0.4045, 0.4045, 0.5955, 0.5955, 0.4045, 0.5955, 0.4045, 0.4045, 0.5955, 0.4045, -0.1709, 1.52, -0.1709, -0.52, 0.1644, -0.52, 0.1644, 1.52, 0.5955, -0.1593, 0.5955, 1.003, 0.4045, 1.003, 0.4045, -0.1593, 0.4045, -0.1593, 0.4045, 1.003, 0.5955, 1.003, 0.5955, -0.1593, 0.1644, 1.52, 0.1644, -0.52, 0.4997, -0.52, 0.4997, 1.52, 0.5955, 1.003, 0.5955, 1.159, 0.4045, 1.159, 0.4045, 1.003, 1.745, 0.3382, 2.042, 0.09467, 0.2556, 0.09467, 0.2556, 0.3382, 0.2293, -0.503, 0.2293, -0.1906, -1.917, -0.1906, -1.917, -0.503, 0.4045, 1.003, 0.4045, 1.159, 0.5955, 1.159, 0.5955, 1.003, 0.4045, 1.003, 0.4045, 1.159, 0.5955, 1.159, 0.5955, 1.003, 0.5955, 1.003, 0.5955, 1.159, 0.4045, 1.159, 0.4045, 1.003, 0.4045, 1.003, 0.4045, 1.159, 0.4045, 1.159, 0.4045, 1.003, 0.4045, 0.5955, 0.5955, 0.5955, 0.5955, 0.4045, 0.4045, 0.4045, 0.5955, 0.5955, 0.4045, 0.5955, 0.4045, 0.4045, 0.5955, 0.4045, -0.1294, 1.394, -0.1294, -0.3938, 0.1644, -0.3938, 0.1644, 1.394, 0.5955, -0.1593, 0.5955, 1.003, 0.4045, 1.003, 0.4045, -0.1593, 0.4045, -0.1593, 0.4045, 1.003, 0.5955, 1.003, 0.5955, -0.1593, 0.1644, 1.394, 0.1644, -0.3938, 0.4582, -0.3938, 0.4582, 1.394, 0.5955, 1.003, 0.5955, 1.159, 0.4045, 1.159, 0.4045, 1.003, -1.259, 0.1133, -1.259, -0.1567, 1.785, -0.1567, 1.785, 0.1133, -1.259, 0.3341, -1.259, 0.1133, 1.785, 0.1133, 1.785, 0.3341, 0.4045, 1.003, 0.4045, 1.159, 0.5955, 1.159, 0.5955, 1.003, 0.4045, 1.003, 0.4045, 1.159, 0.5955, 1.159, 0.5955, 1.003, 0.5955, 1.003, 0.5955, 1.159, 0.4045, 1.159, 0.4045, 1.003, 0.4045, 1.003, 0.4045, 1.159, 0.4045, 1.159, 0.4045, 1.003, 0.4045, 0.5955, 0.5955, 0.5955, 0.5955, 0.4045, 0.4045, 0.4045, 0.5955, 0.5955, 0.4045, 0.5955, 0.4045, 0.4045, 0.5955, 0.4045, -0.1962, 1.597, -0.1962, -0.5969, 0.1644, -0.5969, 0.1644, 1.597, 0.5955, -0.1593, 0.5955, 1.003, 0.4045, 1.003, 0.4045, -0.1593, 0.4045, -0.1593, 0.4045, 1.003, 0.5955, 1.003, 0.5955, -0.1593, 0.1644, 1.597, 0.1644, -0.5969, 0.525, -0.5969, 0.525, 1.597, 0.5955, 1.003, 0.5955, 1.159, 0.4045, 1.159, 0.4045, 1.003, 1.801, 0.02166, 1.801, 0.4553, -0.6788, 0.4553, -0.6788, 0.02166, 1.801, -0.3329, 1.801, 0.02166, -0.6788, 0.02166, -0.6788, -0.3329, 2.391, -0.503, 2.391, -0.1906, 0.2372, -0.1906, 0.2372, -0.503, 3.841, 0.7994, 3.841, 0.5928, 2.048, 0.5928, 1.752, 0.7994, 0.4045, 1.003, 0.4045, 1.159, 0.4045, 1.159, 0.4045, 1.003, 0.285, 0.9054, 0.2952, 0.5842, 0.6263, 0.5858, 0.6311, 0.897, 1.752, 0.7994, 2.048, 0.5928, 2.042, 0.09467, 1.745, 0.3382, 0.4045, 1.003, 0.4045, 1.159, 0.4045, 1.159, 0.4045, 1.003])
me_cube.materials.append(mat_material)
me_cube.use_remesh_fix_poles = True
me_cube.use_remesh_preserve_attributes = False
me_cube.use_mirror_vertex_groups = False
me_cube.update()
me_cube_003 = bpy.data.meshes.new('Cube.003')
me_cube_003.from_pydata([(-5.588, -1.914, 16.97), (-5.588, -26.9, 16.97), (-1.914, -17.3, 16.97), (-24.46, -19.73, 16.97), (-18.65, -23.41, 16.97), (-18.65, 1.576, 16.97), (-22.32, -5.685, 16.97), (0.223, -5.685, 16.97), (-5.588, -26.9, 18.96), (-1.914, -17.3, 18.96), (-22.32, -5.685, 18.96), (-18.65, 1.576, 18.96), (-5.588, -1.914, 18.96), (0.223, -5.685, 18.96), (-18.65, -23.41, 18.96), (-24.46, -19.73, 18.96)], [], [(6, 3, 4, 1, 2, 7, 0, 5), (10, 11, 12, 13, 9, 8, 14, 15), (6, 5, 11, 10), (4, 3, 15, 14), (7, 2, 9, 13), (5, 0, 12, 11), (2, 1, 8, 9), (3, 6, 10, 15), (1, 4, 14, 8), (0, 7, 13, 12)])
me_cube_003.polygons.foreach_set('use_smooth', [True] * 10)
_uv = me_cube_003.uv_layers.new(name='UVMap')
_uv.uv.foreach_set('vector', [0.0, 0.0, 0.0, 0.0, 0.0, 0.0, 0.0, 0.0, 0.0, 0.0, 0.0, 0.0, 0.0, 0.0, 0.0, 0.0, 0.0, 0.0, 0.0, 0.0, 0.0, 0.0, 0.0, 0.0, 0.0, 0.0, 0.0, 0.0, 0.0, 0.0, 0.0, 0.0, 0.0, 0.0, 0.0, 0.0, 0.0, 0.0, 0.0, 0.0, 0.0, 0.0, 0.0, 0.0, 0.0, 0.0, 0.0, 0.0, 0.0, 0.0, 0.0, 0.0, 0.0, 0.0, 0.0, 0.0, 0.0, 0.0, 0.0, 0.0, 0.0, 0.0, 0.0, 0.0, 0.0, 0.0, 0.0, 0.0, 0.0, 0.0, 0.0, 0.0, 0.0, 0.0, 0.0, 0.0, 0.0, 0.0, 0.0, 0.0, 0.0, 0.0, 0.0, 0.0, 0.0, 0.0, 0.0, 0.0, 0.0, 0.0, 0.0, 0.0, 0.0, 0.0, 0.0, 0.0])
me_cube_003.materials.append(mat_material)
me_cube_003.use_remesh_fix_poles = True
me_cube_003.use_remesh_preserve_attributes = False
me_cube_003.use_mirror_vertex_groups = False
me_cube_003.update()
me_cube_007 = bpy.data.meshes.new('Cube.007')
me_cube_007.from_pydata([(-15.08, -1.941, -1.0), (-15.08, -1.941, -0.1663), (-15.08, 5.031, -1.0), (-15.08, 5.031, -0.1663), (5.032, -2.533, -1.0), (5.032, -2.533, -0.1663), (5.032, 10.95, -1.0), (5.032, 10.95, -0.1663), (-0.1816, 10.95, -1.0), (-0.1816, 10.95, -0.1663), (-0.1816, -2.533, -1.0), (-0.1816, -2.533, -0.1663), (-0.2146, 5.031, -1.0), (-0.2146, -1.941, -0.1663), (-0.2146, 5.031, -0.1663), (-0.2146, -1.941, -1.0), (-0.7997, 5.034, -0.1663), (-0.7668, 10.95, -0.1663), (-0.7668, 10.95, -1.0), (-0.7997, 5.034, -1.0), (-0.2146, 5.031, 3.521), (-0.1816, 10.95, 3.521), (-0.7997, 5.034, 3.521), (-0.7668, 10.95, 3.521), (-0.1795, 11.72, -0.1663), (5.034, 11.72, -0.1663), (5.034, 11.72, -1.0), (-0.1795, 11.72, -1.0), (-0.7647, 11.73, -0.1663), (-0.7647, 11.73, -1.0), (-0.1816, 10.95, 3.541), (5.032, 10.95, 3.541), (-0.7668, 10.95, 3.541), (-0.1795, 11.72, 3.541), (5.034, 11.72, 3.541), (-0.7647, 11.73, 3.541)], [], [(0, 1, 3, 2), (7, 6, 26, 25), (6, 7, 5, 4), (15, 13, 1, 0), (8, 6, 4, 10), (14, 3, 1, 13), (7, 9, 11, 5), (12, 8, 10, 15), (4, 5, 11, 10), (8, 18, 29, 27), (2, 3, 14, 12), (2, 12, 15, 0), (9, 14, 13, 11), (10, 11, 13, 15), (19, 16, 17, 18), (17, 16, 22, 23), (12, 14, 16, 19), (8, 12, 19, 18), (20, 21, 23, 22), (14, 9, 21, 20), (9, 17, 23, 21), (16, 14, 20, 22), (27, 24, 25, 26), (24, 27, 29, 28), (28, 17, 32, 35), (18, 17, 28, 29), (24, 28, 35, 33), (6, 8, 27, 26), (32, 30, 33, 35), (30, 31, 34, 33), (17, 9, 30, 32), (25, 24, 33, 34), (7, 25, 34, 31), (9, 7, 31, 30)])
_uv = me_cube_007.uv_layers.new(name='UVMap')
_uv.uv.foreach_set('vector', [0.375, 0.0, 0.625, 0.0, 0.625, 0.25, 0.375, 0.25, 0.469, 0.2804, 0.469, 0.2519, 0.4954, 0.2519, 0.4954, 0.2804, 0.375, 0.5, 0.625, 0.5, 0.625, 0.75, 0.375, 0.75, 0.375, 0.816, 0.625, 0.816, 0.625, 1.0, 0.375, 1.0, 0.3102, 0.5, 0.375, 0.5, 0.375, 0.75, 0.3102, 0.75, 0.691, 0.5, 0.875, 0.5, 0.875, 0.75, 0.691, 0.75, 0.625, 0.5, 0.6898, 0.5, 0.6898, 0.75, 0.625, 0.75, 0.309, 0.5, 0.3102, 0.5, 0.3102, 0.75, 0.309, 0.75, 0.375, 0.75, 0.625, 0.75, 0.625, 0.8148, 0.375, 0.8148, 0.3817, 0.3936, 0.3719, 0.3936, 0.372, 0.3806, 0.3818, 0.3807, 0.375, 0.25, 0.625, 0.25, 0.625, 0.434, 0.375, 0.434, 0.125, 0.5, 0.309, 0.5, 0.309, 0.75, 0.125, 0.75, 0.6898, 0.5, 0.691, 0.5, 0.691, 0.75, 0.6898, 0.75, 0.375, 0.8148, 0.625, 0.8148, 0.625, 0.816, 0.375, 0.816, 0.2671, 0.2519, 0.2671, 0.2804, 0.4691, 0.2804, 0.4691, 0.2519, 0.4691, 0.2804, 0.2671, 0.2804, 0.2671, 0.4062, 0.4691, 0.4062, 0.375, 0.434, 0.625, 0.434, 0.625, 0.434, 0.375, 0.434, 0.3817, 0.3936, 0.3812, 0.493, 0.3714, 0.493, 0.3719, 0.3936, 0.4054, 0.1554, 0.4065, 0.3575, 0.3866, 0.3576, 0.3854, 0.1556, 0.267, 0.2804, 0.469, 0.2804, 0.469, 0.4062, 0.267, 0.4062, 0.625, 0.4352, 0.625, 0.4352, 0.625, 0.4352, 0.625, 0.4352, 0.3854, 0.2804, 0.4054, 0.2804, 0.4054, 0.4062, 0.3854, 0.4062, 0.4066, 0.2519, 0.4066, 0.2804, 0.5845, 0.2804, 0.5845, 0.2519, 0.4066, 0.2804, 0.4066, 0.2519, 0.3866, 0.2519, 0.3866, 0.2804, 0.4955, 0.2804, 0.4691, 0.2804, 0.4691, 0.4069, 0.4955, 0.4069, 0.4691, 0.2519, 0.4691, 0.2804, 0.4955, 0.2804, 0.4955, 0.2519, 0.4066, 0.2804, 0.3866, 0.2804, 0.3866, 0.4069, 0.4066, 0.4069, 0.4693, 0.3936, 0.3817, 0.3936, 0.3818, 0.3807, 0.4693, 0.3807, 0.3866, 0.3576, 0.4065, 0.3575, 0.4066, 0.3838, 0.3866, 0.3839, 0.4065, 0.3575, 0.5844, 0.3575, 0.5845, 0.3838, 0.4066, 0.3838, 0.3057, 0.2565, 0.393, 0.2565, 0.393, 0.8102, 0.3057, 0.8102, 0.5845, 0.2804, 0.4066, 0.2804, 0.4066, 0.4069, 0.5845, 0.4069, 0.469, 0.2804, 0.4954, 0.2804, 0.4954, 0.4069, 0.469, 0.4069, 0.4065, 0.2804, 0.5844, 0.2804, 0.5844, 0.4069, 0.4065, 0.4069])
me_cube_007.use_remesh_fix_poles = True
me_cube_007.use_remesh_preserve_attributes = False
me_cube_007.use_mirror_vertex_groups = False
me_cube_007.update()
me_cube_001 = bpy.data.meshes.new('Cube.001')
me_cube_001.from_pydata([(-3.621, -2.426, -1.0), (-3.621, -2.426, 1.0), (-3.621, 1.642, -1.0), (-3.621, 1.642, 1.0), (1.0, -1.0, -1.0), (1.0, -1.0, 1.0), (1.0, 1.642, -1.0), (1.0, 1.642, 1.0), (-1.331, 1.642, -1.0), (-1.331, 1.642, 1.0), (-1.331, -1.0, -1.0), (-1.331, -1.0, 1.0), (-1.331, 1.642, -1.0), (-1.331, -2.426, 1.0), (-1.331, 1.642, 1.0), (-1.331, -2.426, -1.0)], [], [(0, 1, 3, 2), (8, 9, 7, 6), (6, 7, 5, 4), (15, 13, 1, 0), (8, 6, 4, 10), (14, 3, 1, 13), (7, 9, 11, 5), (12, 8, 10, 15), (4, 5, 11, 10), (12, 14, 9, 8), (2, 3, 14, 12), (2, 12, 15, 0), (9, 14, 13, 11), (10, 11, 13, 15)])
_uv = me_cube_001.uv_layers.new(name='UVMap')
_uv.uv.foreach_set('vector', [0.3544, -0.08249, 0.6456, -0.08249, 0.6456, 0.2088, 0.3544, 0.2088, 0.3544, 0.3531, 0.6456, 0.3531, 0.6456, 0.5, 0.3544, 0.5, 0.3544, 0.5, 0.6456, 0.5, 0.6456, 0.7912, 0.3544, 0.7912, 0.3544, 0.9381, 0.6456, 0.9381, 0.6456, 1.082, 0.3544, 1.082, 0.2075, 0.5, 0.3544, 0.5, 0.3544, 0.7912, 0.2075, 0.7912, 0.7925, 0.5, 0.9369, 0.5, 0.9369, 0.7912, 0.7925, 0.7912, 0.6456, 0.5, 0.7925, 0.5, 0.7925, 0.7912, 0.6456, 0.7912, 0.2075, 0.5, 0.2075, 0.5, 0.2075, 0.7912, 0.2075, 0.7912, 0.3544, 0.7912, 0.6456, 0.7912, 0.6456, 0.9381, 0.3544, 0.9381, 0.3544, 0.3531, 0.6456, 0.3531, 0.6456, 0.3531, 0.3544, 0.3531, 0.3544, 0.2088, 0.6456, 0.2088, 0.6456, 0.3531, 0.3544, 0.3531, 0.06313, 0.5, 0.2075, 0.5, 0.2075, 0.7912, 0.06313, 0.7912, 0.7925, 0.5, 0.7925, 0.5, 0.7925, 0.7912, 0.7925, 0.7912, 0.3544, 0.9381, 0.6456, 0.9381, 0.6456, 0.9381, 0.3544, 0.9381])
me_cube_001.use_remesh_fix_poles = True
me_cube_001.use_remesh_preserve_attributes = False
me_cube_001.use_mirror_vertex_groups = False
me_cube_001.update()
me_cube_009 = bpy.data.meshes.new('Cube.009')
me_cube_009.from_pydata([(-1.0, -5.592, -1.0), (-1.0, -5.592, 4.206), (-1.0, 1.0, -1.0), (-1.0, 1.0, 4.206), (5.085, -5.592, -1.0), (5.085, -5.592, 4.206), (5.085, 1.0, -1.0), (5.085, 1.0, 4.206), (-0.4322, 0.3643, -1.062), (-0.4322, -4.956, -1.062), (-0.4322, -4.956, 4.144), (-0.4322, 0.3643, 4.144), (4.517, 0.3643, -1.062), (4.517, 0.3643, 4.144), (4.517, -4.956, -1.062), (4.517, -4.956, 4.144), (-1.0, -3.186, -1.0), (-1.0, -3.186, 4.206), (5.085, -3.186, -1.0), (5.085, -3.186, 4.206), (-0.4322, -3.015, -1.062), (-0.4322, -3.015, 4.144), (4.517, -3.015, -1.062), (4.517, -3.015, 4.144), (-1.0, -1.335, 4.206), (5.085, -1.335, -1.0), (-0.4322, -1.52, 4.144), (4.517, -1.52, -1.062), (-1.0, -1.335, -1.0), (5.085, -1.335, 4.206), (-0.4322, -1.52, -1.062), (4.517, -1.52, 4.144), (1.169, 1.0, -1.0), (1.169, 1.0, 4.206), (1.169, -5.592, -1.0), (1.169, -5.592, 4.206), (1.332, 0.3643, -1.062), (1.332, 0.3643, 4.144), (1.332, -4.956, -1.062), (1.332, -4.956, 4.144), (1.332, -3.015, 4.144), (1.169, -3.186, 4.206), (1.169, -1.335, 4.206), (1.332, -1.52, 4.144), (2.953, 1.0, 4.206), (2.953, -5.592, -1.0), (2.783, 0.3643, 4.144), (2.783, -4.956, -1.062), (2.783, -3.015, 4.144), (2.783, -1.52, 4.144), (2.953, 1.0, -1.0), (2.953, -5.592, 4.206), (2.783, 0.3643, -1.062), (2.783, -4.956, 4.144), (2.953, -3.186, 4.206), (2.953, -1.335, 4.206)], [], [(28, 24, 3, 2), (50, 44, 7, 6), (18, 19, 5, 4), (34, 35, 1, 0), (41, 17, 1, 35), (30, 8, 11, 26), (52, 12, 13, 46), (22, 14, 15, 23), (38, 9, 10, 39), (40, 39, 10, 21), (45, 47, 14, 4), (32, 36, 8, 2), (16, 20, 9, 0), (25, 27, 12, 6), (4, 14, 22, 18), (28, 30, 20, 16), (43, 40, 21, 26), (27, 22, 23, 31), (9, 20, 21, 10), (42, 24, 17, 41), (25, 29, 19, 18), (0, 1, 17, 16), (6, 7, 29, 25), (33, 3, 24, 42), (12, 27, 31, 13), (37, 43, 26, 11), (2, 8, 30, 28), (18, 22, 27, 25), (20, 30, 26, 21), (16, 17, 24, 28), (46, 49, 43, 37), (44, 33, 42, 55), (50, 52, 36, 32), (0, 9, 38, 34), (48, 53, 39, 40), (47, 38, 39, 53), (8, 36, 37, 11), (54, 41, 35, 51), (45, 51, 35, 34), (2, 3, 33, 32), (4, 5, 51, 45), (19, 54, 51, 5), (14, 47, 53, 15), (23, 15, 53, 48), (6, 12, 52, 50), (31, 23, 48, 49), (29, 55, 54, 19), (7, 44, 55, 29), (13, 31, 49, 46), (34, 38, 47, 45), (36, 52, 46, 37), (32, 33, 44, 50)])
_uv = me_cube_009.uv_layers.new(name='UVMap')
_uv.uv.foreach_set('vector', [0.375, 0.1614, 0.625, 0.1614, 0.625, 0.25, 0.375, 0.25, 0.375, 0.4124, 0.625, 0.4124, 0.625, 0.5, 0.375, 0.5, 0.375, 0.6588, 0.625, 0.6588, 0.625, 0.75, 0.375, 0.75, 0.375, 0.9109, 0.625, 0.9109, 0.625, 1.0, 0.375, 1.0, 0.7859, 0.6588, 0.875, 0.6588, 0.875, 0.75, 0.7859, 0.75, 0.375, 0.1614, 0.375, 0.25, 0.625, 0.25, 0.625, 0.1614, 0.375, 0.4124, 0.375, 0.5, 0.625, 0.5, 0.625, 0.4124, 0.375, 0.6588, 0.375, 0.75, 0.625, 0.75, 0.625, 0.6588, 0.375, 0.9109, 0.375, 1.0, 0.625, 1.0, 0.625, 0.9109, 0.7859, 0.6588, 0.7859, 0.75, 0.875, 0.75, 0.875, 0.6588, 0.375, 0.8376, 0.375, 0.8376, 0.375, 0.75, 0.375, 0.75, 0.375, 0.3391, 0.375, 0.3391, 0.375, 0.25, 0.375, 0.25, 0.375, 0.09123, 0.375, 0.09123, 0.375, 0.0, 0.375, 0.0, 0.375, 0.5886, 0.375, 0.5886, 0.375, 0.5, 0.375, 0.5, 0.375, 0.75, 0.375, 0.75, 0.375, 0.6588, 0.375, 0.6588, 0.375, 0.1614, 0.375, 0.1614, 0.375, 0.09123, 0.375, 0.09123, 0.7859, 0.5886, 0.7859, 0.6588, 0.875, 0.6588, 0.875, 0.5886, 0.375, 0.5886, 0.375, 0.6588, 0.625, 0.6588, 0.625, 0.5886, 0.375, 0.0, 0.375, 0.09123, 0.625, 0.09123, 0.625, 0.0, 0.7859, 0.5886, 0.875, 0.5886, 0.875, 0.6588, 0.7859, 0.6588, 0.375, 0.5886, 0.625, 0.5886, 0.625, 0.6588, 0.375, 0.6588, 0.375, 0.0, 0.625, 0.0, 0.625, 0.09123, 0.375, 0.09123, 0.375, 0.5, 0.625, 0.5, 0.625, 0.5886, 0.375, 0.5886, 0.7859, 0.5, 0.875, 0.5, 0.875, 0.5886, 0.7859, 0.5886, 0.375, 0.5, 0.375, 0.5886, 0.625, 0.5886, 0.625, 0.5, 0.7859, 0.5, 0.7859, 0.5886, 0.875, 0.5886, 0.875, 0.5, 0.375, 0.25, 0.375, 0.25, 0.375, 0.1614, 0.375, 0.1614, 0.375, 0.6588, 0.375, 0.6588, 0.375, 0.5886, 0.375, 0.5886, 0.375, 0.09123, 0.375, 0.1614, 0.625, 0.1614, 0.625, 0.09123, 0.375, 0.09123, 0.625, 0.09123, 0.625, 0.1614, 0.375, 0.1614, 0.7126, 0.5, 0.7126, 0.5886, 0.7859, 0.5886, 0.7859, 0.5, 0.7126, 0.5, 0.7859, 0.5, 0.7859, 0.5886, 0.7126, 0.5886, 0.375, 0.4124, 0.375, 0.4124, 0.375, 0.3391, 0.375, 0.3391, 0.375, 1.0, 0.375, 1.0, 0.375, 0.9109, 0.375, 0.9109, 0.7126, 0.6588, 0.7126, 0.75, 0.7859, 0.75, 0.7859, 0.6588, 0.375, 0.8376, 0.375, 0.9109, 0.625, 0.9109, 0.625, 0.8376, 0.375, 0.25, 0.375, 0.3391, 0.625, 0.3391, 0.625, 0.25, 0.7126, 0.6588, 0.7859, 0.6588, 0.7859, 0.75, 0.7126, 0.75, 0.375, 0.8376, 0.625, 0.8376, 0.625, 0.9109, 0.375, 0.9109, 0.375, 0.25, 0.625, 0.25, 0.625, 0.3391, 0.375, 0.3391, 0.375, 0.75, 0.625, 0.75, 0.625, 0.8376, 0.375, 0.8376, 0.625, 0.6588, 0.7126, 0.6588, 0.7126, 0.75, 0.625, 0.75, 0.375, 0.75, 0.375, 0.8376, 0.625, 0.8376, 0.625, 0.75, 0.625, 0.6588, 0.625, 0.75, 0.7126, 0.75, 0.7126, 0.6588, 0.375, 0.5, 0.375, 0.5, 0.375, 0.4124, 0.375, 0.4124, 0.625, 0.5886, 0.625, 0.6588, 0.7126, 0.6588, 0.7126, 0.5886, 0.625, 0.5886, 0.7126, 0.5886, 0.7126, 0.6588, 0.625, 0.6588, 0.625, 0.5, 0.7126, 0.5, 0.7126, 0.5886, 0.625, 0.5886, 0.625, 0.5, 0.625, 0.5886, 0.7126, 0.5886, 0.7126, 0.5, 0.375, 0.9109, 0.375, 0.9109, 0.375, 0.8376, 0.375, 0.8376, 0.375, 0.3391, 0.375, 0.4124, 0.625, 0.4124, 0.625, 0.3391, 0.375, 0.3391, 0.625, 0.3391, 0.625, 0.4124, 0.375, 0.4124])
me_cube_009.use_remesh_fix_poles = True
me_cube_009.use_remesh_preserve_attributes = False
me_cube_009.use_mirror_vertex_groups = False
me_cube_009.update()
me_cube_010 = bpy.data.meshes.new('Cube.010')
me_cube_010.from_pydata([(1.332, -3.015, 4.144), (1.169, -3.186, 4.206), (1.169, -1.335, 4.206), (1.332, -1.52, 4.144), (2.783, -3.015, 4.144), (2.783, -1.52, 4.144), (2.953, -3.186, 4.206), (2.953, -1.335, 4.206)], [], [(7, 6, 1, 2), (5, 3, 0, 4)])
_uv = me_cube_010.uv_layers.new(name='UVMap')
_uv.uv.foreach_set('vector', [0.7126, 0.5886, 0.7126, 0.6588, 0.7859, 0.6588, 0.7859, 0.5886, 0.7126, 0.5886, 0.7859, 0.5886, 0.7859, 0.6588, 0.7126, 0.6588])
me_cube_010.use_remesh_fix_poles = True
me_cube_010.use_remesh_preserve_attributes = False
me_cube_010.use_mirror_vertex_groups = False
me_cube_010.update()

# ---- objects
ob_cube_005 = bpy.data.objects.new('Cube.005', me_cube_006)
ob_cube_002 = bpy.data.objects.new('Cube.002', me_cube_002)
ob_cube_007 = bpy.data.objects.new('Cube.007', me_cube_004)
ob_cube_008 = bpy.data.objects.new('Cube.008', me_cube_008)
ob_cube_006 = bpy.data.objects.new('Cube.006', me_cube_011)
ob_cube_009 = bpy.data.objects.new('Cube.009', me_cube)
ob_cube_010 = bpy.data.objects.new('Cube.010', me_cube_003)
ob_cube_001 = bpy.data.objects.new('Cube.001', me_cube_007)
ob_cube = bpy.data.objects.new('Cube', me_cube_001)
ob_cube_003 = bpy.data.objects.new('Cube.003', me_cube_009)
ob_cube_011 = bpy.data.objects.new('Cube.011', me_cube_010)

# ---- transforms, parenting, visibility, modifiers, constraints
ob_cube_005.location = (-22.52, 7.345, 3.647)
ob_cube_005.scale = (0.2679, 7.368, 7.727)
ob_cube_005.lock_rotations_4d = False
ob_cube_005.empty_display_type = 'ARROWS'
ob_cube_005.lineart.crease_threshold = 0.0
ob_cube_002.location = (-22.52, 7.345, 3.647)
ob_cube_002.scale = (0.2679, 7.368, 7.727)
ob_cube_002.lock_rotations_4d = False
ob_cube_002.empty_display_type = 'ARROWS'
ob_cube_002.lineart.crease_threshold = 0.0
ob_cube_007.location = (-22.52, 7.345, 3.647)
ob_cube_007.scale = (0.2679, 7.368, 7.727)
ob_cube_007.lock_rotations_4d = False
ob_cube_007.empty_display_type = 'ARROWS'
ob_cube_007.lineart.crease_threshold = 0.0
ob_cube_008.location = (-22.52, 7.345, 3.647)
ob_cube_008.scale = (0.2679, 7.368, 7.727)
ob_cube_008.lock_rotations_4d = False
ob_cube_008.empty_display_type = 'ARROWS'
ob_cube_008.lineart.crease_threshold = 0.0
ob_cube_006.location = (8.914, 21.27, 17.18)
ob_cube_006.scale = (1.539, 1.0, 1.0)
ob_cube_006.lineart.crease_threshold = 0.0
ob_cube_009.location = (8.914, 21.27, -1.702)
ob_cube_009.scale = (1.539, 1.0, 2.491)
ob_cube_009.lineart.crease_threshold = 0.0
ob_cube_010.location = (8.914, 21.27, 17.18)
ob_cube_010.scale = (1.539, 1.0, 1.0)
ob_cube_010.lineart.crease_threshold = 0.0
ob_cube_001.location = (-15.29, -5.498, 16.15)
ob_cube_001.lineart.crease_threshold = 0.0
ob_cube.location = (1.714, 0.573, 6.998)
ob_cube.scale = (8.721, 3.315, 0.5511)
ob_cube.lineart.crease_threshold = 0.0
ob_cube_003.location = (0.0, 21.14, 20.55)
ob_cube_003.lineart.crease_threshold = 0.0
ob_cube_011.location = (0.0, 21.14, 20.55)
ob_cube_011.lineart.crease_threshold = 0.0

# ---- collection membership
col_collection.objects.link(ob_cube_005)
col_collection.objects.link(ob_cube_002)
col_collection.objects.link(ob_cube_007)
col_collection.objects.link(ob_cube_008)
col_collection.objects.link(ob_cube_006)
col_collection.objects.link(ob_cube_009)
col_collection.objects.link(ob_cube_010)
col_collection.objects.link(ob_cube_001)
col_collection.objects.link(ob_cube)
col_collection.objects.link(ob_cube_003)
col_collection.objects.link(ob_cube_011)

# ---- scene / render settings (as saved in the file)
scene.frame_start = 1; scene.frame_end = 250; scene.frame_set(1)
scene.render.engine = 'BLENDER_EEVEE_NEXT'
scene.cycles.use_denoising = False
scene.cycles.samples = 128
scene.cycles.sampling_pattern = 'TABULATED_SOBOL'
scene.cycles.use_adaptive_sampling = False
scene.cycles.use_light_tree = False
scene.view_settings.view_transform = 'Filmic'
bpy.context.view_layer.update()

# ---- added for rendering (the .blend has no active camera and no usable light): camera, sun
cam_auto = bpy.data.cameras.new('AutoCamera')
cam_auto.lens = 50.0
cam_auto.sensor_width = 36.0
cam_auto.clip_end = 1068.88
ob_auto_camera = bpy.data.objects.new('AutoCamera', cam_auto)
scene.collection.objects.link(ob_auto_camera)
ob_auto_camera.location = (51.1193, -65.6756, 64.6993)
ob_auto_camera.rotation_euler = (1.09748, -7.21219e-08, 0.694738)
scene.camera = ob_auto_camera
light_auto_sun = bpy.data.lights.new('AutoSun', 'SUN')
light_auto_sun.energy = 3.0
light_auto_sun.angle = 0.0523599
ob_auto_sun = bpy.data.objects.new('AutoSun', light_auto_sun)
scene.collection.objects.link(ob_auto_sun)
ob_auto_sun.rotation_euler = (0.872665, 0.174533, 0.523599)
bpy.context.view_layer.update()

